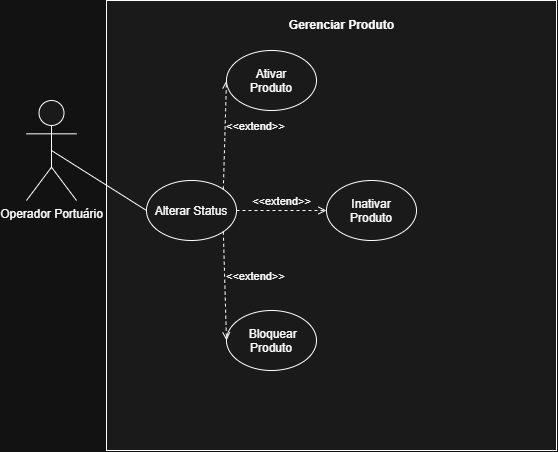

The diagram above was exported from draw.io. Its source (the exported page's mxGraphModel, read from the mxfile embedded in the PNG):
<mxGraphModel dx="1030" dy="562" grid="1" gridSize="10" guides="1" tooltips="1" connect="1" arrows="1" fold="1" page="1" pageScale="1" pageWidth="850" pageHeight="1100" math="0" shadow="0">
  <root>
    <mxCell id="0" />
    <mxCell id="1" parent="0" />
    <mxCell id="Q16dUQbDikYx7DuVoxE5-1" parent="1" style="shape=umlActor;verticalLabelPosition=bottom;verticalAlign=top;html=1;outlineConnect=0;fillColor=light-dark(#FFFFFF,#1A1A1A);" value="Operador Portuário" vertex="1">
      <mxGeometry height="100" width="50" x="110" y="190" as="geometry" />
    </mxCell>
    <mxCell id="Q16dUQbDikYx7DuVoxE5-2" parent="1" style="whiteSpace=wrap;html=1;aspect=fixed;fillColor=light-dark(#FFFFFF,#1A1A1A);" value="" vertex="1">
      <mxGeometry height="450" width="450" x="190" y="90" as="geometry" />
    </mxCell>
    <mxCell id="Q16dUQbDikYx7DuVoxE5-4" parent="1" style="ellipse;whiteSpace=wrap;html=1;shapeInside=1;fillColor=light-dark(#FFFFFF,#1A1A1A);" value="Alterar Status" vertex="1">
      <mxGeometry height="60" width="90" x="230" y="270" as="geometry" />
    </mxCell>
    <mxCell id="Q16dUQbDikYx7DuVoxE5-5" edge="1" parent="1" source="Q16dUQbDikYx7DuVoxE5-4" style="html=1;verticalAlign=bottom;labelBackgroundColor=none;endArrow=open;endFill=0;dashed=1;rounded=0;exitX=1;exitY=0;exitDx=0;exitDy=0;entryX=0;entryY=0.5;entryDx=0;entryDy=0;align=left;" target="Q16dUQbDikYx7DuVoxE5-6" value="&amp;lt;&amp;lt;extend&amp;gt;&amp;gt;">
      <mxGeometry relative="1" width="160" as="geometry">
        <mxPoint x="350" y="340" as="sourcePoint" />
        <mxPoint x="510" y="340" as="targetPoint" />
      </mxGeometry>
    </mxCell>
    <mxCell id="Q16dUQbDikYx7DuVoxE5-6" parent="1" style="ellipse;whiteSpace=wrap;html=1;shapeInside=1;fillColor=light-dark(#FFFFFF,#1A1A1A);" value="Ativar Produto" vertex="1">
      <mxGeometry height="60" width="90" x="310" y="140" as="geometry" />
    </mxCell>
    <mxCell id="Q16dUQbDikYx7DuVoxE5-7" parent="1" style="ellipse;whiteSpace=wrap;html=1;shapeInside=1;fillColor=light-dark(#FFFFFF,#1A1A1A);" value="Inativar Produto" vertex="1">
      <mxGeometry height="60" width="90" x="410" y="270" as="geometry" />
    </mxCell>
    <mxCell id="Q16dUQbDikYx7DuVoxE5-8" parent="1" style="ellipse;whiteSpace=wrap;html=1;shapeInside=1;fillColor=light-dark(#FFFFFF,#1A1A1A);" value="&amp;nbsp;Bloquear Produto" vertex="1">
      <mxGeometry height="60" width="90" x="310" y="400" as="geometry" />
    </mxCell>
    <mxCell id="Q16dUQbDikYx7DuVoxE5-9" edge="1" parent="1" source="Q16dUQbDikYx7DuVoxE5-4" style="html=1;verticalAlign=bottom;labelBackgroundColor=none;endArrow=open;endFill=0;dashed=1;rounded=0;exitX=1;exitY=1;exitDx=0;exitDy=0;entryX=0;entryY=0.5;entryDx=0;entryDy=0;align=left;" target="Q16dUQbDikYx7DuVoxE5-8" value="&amp;lt;&amp;lt;extend&amp;gt;&amp;gt;">
      <mxGeometry relative="1" width="160" as="geometry">
        <mxPoint x="240" y="519" as="sourcePoint" />
        <mxPoint x="333" y="430" as="targetPoint" />
      </mxGeometry>
    </mxCell>
    <mxCell id="Q16dUQbDikYx7DuVoxE5-10" edge="1" parent="1" source="Q16dUQbDikYx7DuVoxE5-4" style="html=1;verticalAlign=bottom;labelBackgroundColor=none;endArrow=open;endFill=0;dashed=1;rounded=0;exitX=1;exitY=0.5;exitDx=0;exitDy=0;entryX=0;entryY=0.5;entryDx=0;entryDy=0;" target="Q16dUQbDikYx7DuVoxE5-7" value="&amp;lt;&amp;lt;extend&amp;gt;&amp;gt;">
      <mxGeometry relative="1" width="160" as="geometry">
        <mxPoint x="280" y="499" as="sourcePoint" />
        <mxPoint x="373" y="410" as="targetPoint" />
      </mxGeometry>
    </mxCell>
    <mxCell id="Q16dUQbDikYx7DuVoxE5-11" edge="1" parent="1" source="Q16dUQbDikYx7DuVoxE5-1" style="endArrow=none;html=1;rounded=0;exitX=0.5;exitY=0.5;exitDx=0;exitDy=0;exitPerimeter=0;entryX=0;entryY=0.5;entryDx=0;entryDy=0;" target="Q16dUQbDikYx7DuVoxE5-4" value="">
      <mxGeometry height="50" relative="1" width="50" as="geometry">
        <mxPoint x="210" y="240" as="sourcePoint" />
        <mxPoint x="260" y="190" as="targetPoint" />
      </mxGeometry>
    </mxCell>
    <mxCell id="Q16dUQbDikYx7DuVoxE5-12" parent="1" style="text;html=1;whiteSpace=wrap;strokeColor=none;fillColor=none;align=center;verticalAlign=middle;rounded=0;" value="&lt;b&gt;Gerenciar Produto&lt;/b&gt;" vertex="1">
      <mxGeometry height="30" width="125" x="363" y="100" as="geometry" />
    </mxCell>
  </root>
</mxGraphModel>